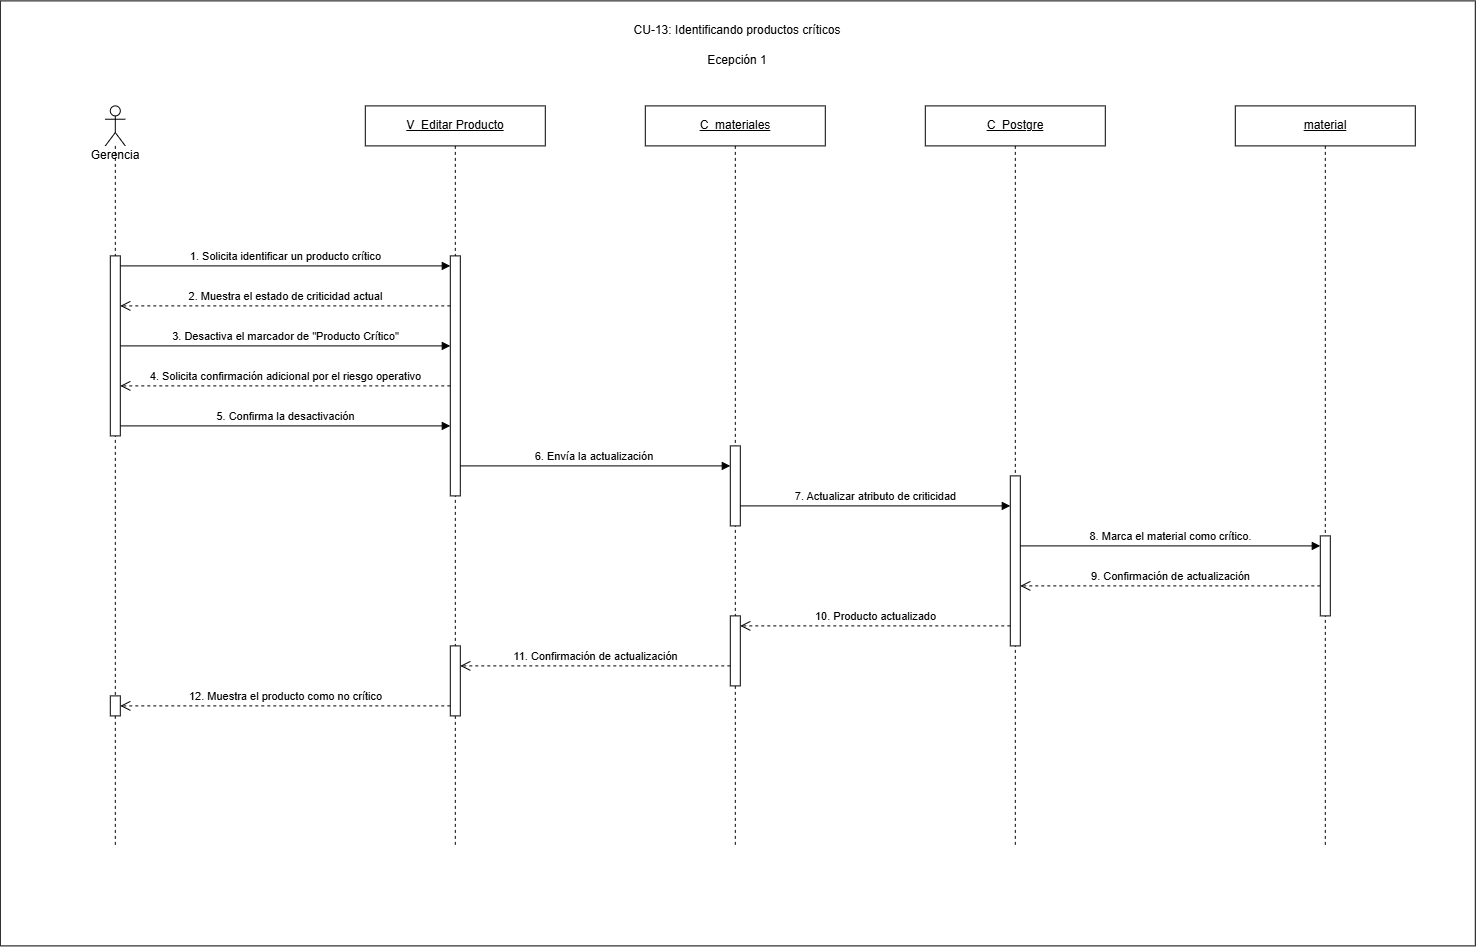

The diagram above was exported from draw.io. Its source (the exported page's mxGraphModel, read from the mxfile embedded in the PNG):
<mxGraphModel dx="1984" dy="971" grid="1" gridSize="10" guides="1" tooltips="1" connect="1" arrows="1" fold="1" page="1" pageScale="1" pageWidth="1550" pageHeight="880" math="0" shadow="0">
  <root>
    <mxCell id="0" />
    <mxCell id="1" parent="0" />
    <mxCell id="pk83W5Y9dbnf0xrIP5x7-1" parent="1" style="rounded=0;whiteSpace=wrap;html=1;" value="" vertex="1">
      <mxGeometry height="945" width="1475" x="15" y="15" as="geometry" />
    </mxCell>
    <mxCell id="cu13e1-title" parent="1" style="text;html=1;whiteSpace=wrap;strokeColor=none;fillColor=none;align=center;verticalAlign=middle;rounded=0;" value="CU-13: Identificando productos críticos" vertex="1">
      <mxGeometry height="30" width="420" x="542.5" y="30" as="geometry" />
    </mxCell>
    <mxCell id="cu13e1-lifeline-view" parent="1" style="shape=umlLifeline;perimeter=lifelinePerimeter;whiteSpace=wrap;html=1;container=1;dropTarget=0;collapsible=0;recursiveResize=0;outlineConnect=0;portConstraint=eastwest;" value="&lt;u&gt;V_Editar Producto&lt;/u&gt;" vertex="1">
      <mxGeometry height="740" width="180" x="380" y="120" as="geometry" />
    </mxCell>
    <mxCell id="cu13e1-lifeline-view-inner" parent="cu13e1-lifeline-view" style="html=1;points=[[0,0,0,0,5],[0,1,0,0,-5],[1,0,0,0,5],[1,1,0,0,-5]];perimeter=orthogonalPerimeter;outlineConnect=0;targetShapes=umlLifeline;portConstraint=eastwest;" value="" vertex="1">
      <mxGeometry height="240" width="10" x="85" y="150" as="geometry" />
    </mxCell>
    <mxCell id="tzwJT8fP9IYDULZ0M4S7-2" parent="cu13e1-lifeline-view" style="html=1;points=[[0,0,0,0,5],[0,1,0,0,-5],[1,0,0,0,5],[1,1,0,0,-5]];perimeter=orthogonalPerimeter;outlineConnect=0;targetShapes=umlLifeline;portConstraint=eastwest;" value="" vertex="1">
      <mxGeometry height="70" width="10" x="85" y="540" as="geometry" />
    </mxCell>
    <mxCell id="cu13e1-lifeline-controller" parent="1" style="shape=umlLifeline;perimeter=lifelinePerimeter;whiteSpace=wrap;html=1;container=1;dropTarget=0;collapsible=0;recursiveResize=0;outlineConnect=0;portConstraint=eastwest;" value="&lt;u&gt;C_materiales&lt;/u&gt;" vertex="1">
      <mxGeometry height="740" width="180" x="660" y="120" as="geometry" />
    </mxCell>
    <mxCell id="cu13e1-lifeline-controller-inner" parent="cu13e1-lifeline-controller" style="html=1;points=[[0,0,0,0,5],[0,1,0,0,-5],[1,0,0,0,5],[1,1,0,0,-5]];perimeter=orthogonalPerimeter;outlineConnect=0;targetShapes=umlLifeline;portConstraint=eastwest;" value="" vertex="1">
      <mxGeometry height="80" width="10" x="85" y="340" as="geometry" />
    </mxCell>
    <mxCell id="tzwJT8fP9IYDULZ0M4S7-1" parent="cu13e1-lifeline-controller" style="html=1;points=[[0,0,0,0,5],[0,1,0,0,-5],[1,0,0,0,5],[1,1,0,0,-5]];perimeter=orthogonalPerimeter;outlineConnect=0;targetShapes=umlLifeline;portConstraint=eastwest;" value="" vertex="1">
      <mxGeometry height="70" width="10" x="85" y="510" as="geometry" />
    </mxCell>
    <mxCell id="cu13e1-lifeline-db" parent="1" style="shape=umlLifeline;perimeter=lifelinePerimeter;whiteSpace=wrap;html=1;container=1;dropTarget=0;collapsible=0;recursiveResize=0;outlineConnect=0;portConstraint=eastwest;" value="&lt;u&gt;C_Postgre&lt;/u&gt;" vertex="1">
      <mxGeometry height="740" width="180" x="940" y="120" as="geometry" />
    </mxCell>
    <mxCell id="cu13e1-lifeline-db-inner" parent="cu13e1-lifeline-db" style="html=1;points=[[0,0,0,0,5],[0,1,0,0,-5],[1,0,0,0,5],[1,1,0,0,-5]];perimeter=orthogonalPerimeter;outlineConnect=0;targetShapes=umlLifeline;portConstraint=eastwest;" value="" vertex="1">
      <mxGeometry height="170" width="10" x="85" y="370" as="geometry" />
    </mxCell>
    <mxCell id="cu13e1-lifeline-entity" parent="1" style="shape=umlLifeline;perimeter=lifelinePerimeter;whiteSpace=wrap;html=1;container=1;dropTarget=0;collapsible=0;recursiveResize=0;outlineConnect=0;portConstraint=eastwest;" value="&lt;u&gt;material&lt;/u&gt;" vertex="1">
      <mxGeometry height="740" width="180" x="1250" y="120" as="geometry" />
    </mxCell>
    <mxCell id="cu13e1-lifeline-entity-inner" parent="cu13e1-lifeline-entity" style="html=1;points=[[0,0,0,0,5],[0,1,0,0,-5],[1,0,0,0,5],[1,1,0,0,-5]];perimeter=orthogonalPerimeter;outlineConnect=0;targetShapes=umlLifeline;portConstraint=eastwest;" value="" vertex="1">
      <mxGeometry height="80" width="10" x="85" y="430" as="geometry" />
    </mxCell>
    <mxCell id="cu13e1-msg-1" edge="1" parent="1" style="html=1;verticalAlign=bottom;endArrow=block;curved=0;rounded=0;" value="1. Solicita identificar un producto crítico">
      <mxGeometry relative="1" as="geometry">
        <mxPoint x="135" y="280" as="sourcePoint" />
        <mxPoint x="465" y="280" as="targetPoint" />
      </mxGeometry>
    </mxCell>
    <mxCell id="cu13e1-msg-2" edge="1" parent="1" style="html=1;verticalAlign=bottom;endArrow=open;dashed=1;endSize=8;curved=0;rounded=0;" value="2. Muestra el estado de criticidad actual">
      <mxGeometry relative="1" as="geometry">
        <mxPoint x="465" y="320" as="sourcePoint" />
        <mxPoint x="135" y="320" as="targetPoint" />
      </mxGeometry>
    </mxCell>
    <mxCell id="cu13e1-msg-3" edge="1" parent="1" style="html=1;verticalAlign=bottom;endArrow=block;curved=0;rounded=0;" value="3. Desactiva el marcador de &quot;Producto Crítico&quot;">
      <mxGeometry relative="1" as="geometry">
        <mxPoint x="135" y="360" as="sourcePoint" />
        <mxPoint x="465" y="360" as="targetPoint" />
      </mxGeometry>
    </mxCell>
    <mxCell id="cu13e1-msg-4" edge="1" parent="1" style="html=1;verticalAlign=bottom;endArrow=open;dashed=1;endSize=8;curved=0;rounded=0;" value="4. Solicita confirmación adicional por el riesgo operativo">
      <mxGeometry relative="1" as="geometry">
        <mxPoint x="465" y="400" as="sourcePoint" />
        <mxPoint x="135" y="400" as="targetPoint" />
      </mxGeometry>
    </mxCell>
    <mxCell id="cu13e1-msg-5" edge="1" parent="1" style="html=1;verticalAlign=bottom;endArrow=block;curved=0;rounded=0;" value="5. Confirma la desactivación">
      <mxGeometry relative="1" as="geometry">
        <mxPoint x="135" y="440" as="sourcePoint" />
        <mxPoint x="465" y="440" as="targetPoint" />
      </mxGeometry>
    </mxCell>
    <mxCell id="cu13e1-msg-6" edge="1" parent="1" style="html=1;verticalAlign=bottom;endArrow=block;curved=0;rounded=0;" value="6. Envía la actualización&amp;nbsp;">
      <mxGeometry relative="1" as="geometry">
        <mxPoint x="475" y="480" as="sourcePoint" />
        <mxPoint x="745" y="480" as="targetPoint" />
      </mxGeometry>
    </mxCell>
    <mxCell id="cu13e1-msg-7" edge="1" parent="1" style="html=1;verticalAlign=bottom;endArrow=block;curved=0;rounded=0;" value="7. Actualizar atributo de criticidad">
      <mxGeometry relative="1" as="geometry">
        <mxPoint x="755" y="520" as="sourcePoint" />
        <mxPoint x="1025" y="520" as="targetPoint" />
      </mxGeometry>
    </mxCell>
    <mxCell id="cu13e1-msg-8" edge="1" parent="1" style="html=1;verticalAlign=bottom;endArrow=block;curved=0;rounded=0;" target="cu13e1-lifeline-entity-inner" value="8.&amp;nbsp;&lt;span style=&quot;background-color: light-dark(#ffffff, var(--ge-dark-color, #121212)); color: light-dark(rgb(0, 0, 0), rgb(255, 255, 255));&quot;&gt;Marca el material como crítico.&lt;/span&gt;">
      <mxGeometry relative="1" as="geometry">
        <mxPoint x="1035" y="560" as="sourcePoint" />
        <mxPoint x="1305" y="560" as="targetPoint" />
      </mxGeometry>
    </mxCell>
    <mxCell id="cu13e1-msg-9" edge="1" parent="1" source="cu13e1-lifeline-entity-inner" style="html=1;verticalAlign=bottom;endArrow=open;dashed=1;endSize=8;curved=0;rounded=0;" value="9. Confirmación de actualización">
      <mxGeometry relative="1" as="geometry">
        <mxPoint x="1305" y="600" as="sourcePoint" />
        <mxPoint x="1035" y="600" as="targetPoint" />
      </mxGeometry>
    </mxCell>
    <mxCell id="cu13e1-msg-10" edge="1" parent="1" style="html=1;verticalAlign=bottom;endArrow=open;dashed=1;endSize=8;curved=0;rounded=0;" value="10. Producto actualizado">
      <mxGeometry relative="1" as="geometry">
        <mxPoint x="1025" y="640" as="sourcePoint" />
        <mxPoint x="755" y="640" as="targetPoint" />
      </mxGeometry>
    </mxCell>
    <mxCell id="cu13e1-msg-11" edge="1" parent="1" style="html=1;verticalAlign=bottom;endArrow=open;dashed=1;endSize=8;curved=0;rounded=0;" value="11. Confirmación de actualización">
      <mxGeometry relative="1" as="geometry">
        <mxPoint x="745" y="680" as="sourcePoint" />
        <mxPoint x="475" y="680" as="targetPoint" />
      </mxGeometry>
    </mxCell>
    <mxCell id="cu13e1-msg-12" edge="1" parent="1" style="html=1;verticalAlign=bottom;endArrow=open;dashed=1;endSize=8;curved=0;rounded=0;" value="12. Muestra el producto como no crítico">
      <mxGeometry relative="1" as="geometry">
        <mxPoint x="465" y="720" as="sourcePoint" />
        <mxPoint x="135" y="720" as="targetPoint" />
      </mxGeometry>
    </mxCell>
    <mxCell id="pk83W5Y9dbnf0xrIP5x7-2" parent="1" style="text;html=1;whiteSpace=wrap;strokeColor=none;fillColor=none;align=center;verticalAlign=middle;rounded=0;" value="Ecepción 1" vertex="1">
      <mxGeometry height="30" width="420" x="542.5" y="60" as="geometry" />
    </mxCell>
    <mxCell id="9Up1uj8xfZTYaWqnWEhf-1" parent="1" style="text;html=1;whiteSpace=wrap;strokeColor=none;fillColor=none;align=center;verticalAlign=middle;rounded=0;" value="Gerencia" vertex="1">
      <mxGeometry height="30" width="60" x="100" y="155" as="geometry" />
    </mxCell>
    <mxCell id="9Up1uj8xfZTYaWqnWEhf-2" parent="1" style="shape=umlLifeline;perimeter=lifelinePerimeter;whiteSpace=wrap;html=1;container=1;dropTarget=0;collapsible=0;recursiveResize=0;outlineConnect=0;portConstraint=eastwest;newEdgeStyle={&quot;curved&quot;:0,&quot;rounded&quot;:0};participant=umlActor;" value="" vertex="1">
      <mxGeometry height="740" width="20" x="120" y="120" as="geometry" />
    </mxCell>
    <mxCell id="9Up1uj8xfZTYaWqnWEhf-3" parent="9Up1uj8xfZTYaWqnWEhf-2" style="html=1;points=[[0,0,0,0,5],[0,1,0,0,-5],[1,0,0,0,5],[1,1,0,0,-5]];perimeter=orthogonalPerimeter;outlineConnect=0;targetShapes=umlLifeline;portConstraint=eastwest;" value="" vertex="1">
      <mxGeometry height="20" width="10" x="5" y="590" as="geometry" />
    </mxCell>
    <mxCell id="9Up1uj8xfZTYaWqnWEhf-5" parent="9Up1uj8xfZTYaWqnWEhf-2" style="html=1;points=[[0,0,0,0,5],[0,1,0,0,-5],[1,0,0,0,5],[1,1,0,0,-5]];perimeter=orthogonalPerimeter;outlineConnect=0;targetShapes=umlLifeline;portConstraint=eastwest;" value="" vertex="1">
      <mxGeometry height="180" width="10" x="5" y="150" as="geometry" />
    </mxCell>
  </root>
</mxGraphModel>